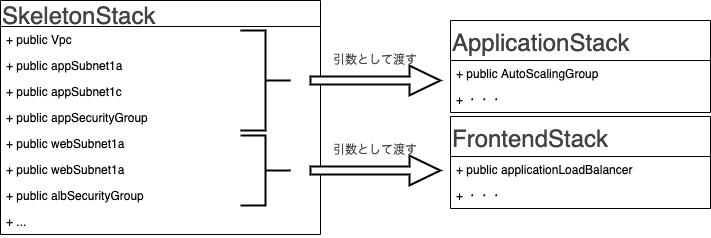

The diagram above was exported from draw.io. Its source (the exported page's mxGraphModel, read from the mxfile embedded in the PNG):
<mxGraphModel dx="2253" dy="794" grid="1" gridSize="10" guides="1" tooltips="1" connect="1" arrows="1" fold="1" page="1" pageScale="1" pageWidth="827" pageHeight="1169" math="0" shadow="0">
  <root>
    <mxCell id="UEYdj6IobY--U533dKUs-0" />
    <mxCell id="UEYdj6IobY--U533dKUs-1" parent="UEYdj6IobY--U533dKUs-0" />
    <mxCell id="N9BeYkqxATjkgyDmHzLE-0" value="SkeletonStack" style="swimlane;fontStyle=0;childLayout=stackLayout;horizontal=1;startSize=26;fillColor=none;horizontalStack=0;resizeParent=1;resizeParentMax=0;resizeLast=0;collapsible=1;marginBottom=0;fontSize=24;fontColor=#424242;align=left;" vertex="1" parent="UEYdj6IobY--U533dKUs-1">
      <mxGeometry x="-130" y="40" width="320" height="234" as="geometry" />
    </mxCell>
    <mxCell id="N9BeYkqxATjkgyDmHzLE-7" value="+ public Vpc" style="text;strokeColor=none;fillColor=none;align=left;verticalAlign=top;spacingLeft=4;spacingRight=4;overflow=hidden;rotatable=0;points=[[0,0.5],[1,0.5]];portConstraint=eastwest;" vertex="1" parent="N9BeYkqxATjkgyDmHzLE-0">
      <mxGeometry y="26" width="320" height="26" as="geometry" />
    </mxCell>
    <mxCell id="N9BeYkqxATjkgyDmHzLE-8" value="+ public appSubnet1a" style="text;strokeColor=none;fillColor=none;align=left;verticalAlign=top;spacingLeft=4;spacingRight=4;overflow=hidden;rotatable=0;points=[[0,0.5],[1,0.5]];portConstraint=eastwest;" vertex="1" parent="N9BeYkqxATjkgyDmHzLE-0">
      <mxGeometry y="52" width="320" height="26" as="geometry" />
    </mxCell>
    <mxCell id="N9BeYkqxATjkgyDmHzLE-9" value="+ public appSubnet1c" style="text;strokeColor=none;fillColor=none;align=left;verticalAlign=top;spacingLeft=4;spacingRight=4;overflow=hidden;rotatable=0;points=[[0,0.5],[1,0.5]];portConstraint=eastwest;" vertex="1" parent="N9BeYkqxATjkgyDmHzLE-0">
      <mxGeometry y="78" width="320" height="26" as="geometry" />
    </mxCell>
    <mxCell id="N9BeYkqxATjkgyDmHzLE-10" value="+ public appSecurityGroup" style="text;strokeColor=none;fillColor=none;align=left;verticalAlign=top;spacingLeft=4;spacingRight=4;overflow=hidden;rotatable=0;points=[[0,0.5],[1,0.5]];portConstraint=eastwest;" vertex="1" parent="N9BeYkqxATjkgyDmHzLE-0">
      <mxGeometry y="104" width="320" height="26" as="geometry" />
    </mxCell>
    <mxCell id="N9BeYkqxATjkgyDmHzLE-11" value="+ public webSubnet1a" style="text;strokeColor=none;fillColor=none;align=left;verticalAlign=top;spacingLeft=4;spacingRight=4;overflow=hidden;rotatable=0;points=[[0,0.5],[1,0.5]];portConstraint=eastwest;" vertex="1" parent="N9BeYkqxATjkgyDmHzLE-0">
      <mxGeometry y="130" width="320" height="26" as="geometry" />
    </mxCell>
    <mxCell id="N9BeYkqxATjkgyDmHzLE-12" value="+ public webSubnet1a" style="text;strokeColor=none;fillColor=none;align=left;verticalAlign=top;spacingLeft=4;spacingRight=4;overflow=hidden;rotatable=0;points=[[0,0.5],[1,0.5]];portConstraint=eastwest;" vertex="1" parent="N9BeYkqxATjkgyDmHzLE-0">
      <mxGeometry y="156" width="320" height="26" as="geometry" />
    </mxCell>
    <mxCell id="F_qYjk9mWZbnnedBzUpG-0" value="+ public albSecurityGroup" style="text;strokeColor=none;fillColor=none;align=left;verticalAlign=top;spacingLeft=4;spacingRight=4;overflow=hidden;rotatable=0;points=[[0,0.5],[1,0.5]];portConstraint=eastwest;" vertex="1" parent="N9BeYkqxATjkgyDmHzLE-0">
      <mxGeometry y="182" width="320" height="26" as="geometry" />
    </mxCell>
    <mxCell id="F_qYjk9mWZbnnedBzUpG-7" value="+ ..." style="text;strokeColor=none;fillColor=none;align=left;verticalAlign=top;spacingLeft=4;spacingRight=4;overflow=hidden;rotatable=0;points=[[0,0.5],[1,0.5]];portConstraint=eastwest;" vertex="1" parent="N9BeYkqxATjkgyDmHzLE-0">
      <mxGeometry y="208" width="320" height="26" as="geometry" />
    </mxCell>
    <mxCell id="N9BeYkqxATjkgyDmHzLE-1" value="ApplicationStack" style="swimlane;fontStyle=0;childLayout=stackLayout;horizontal=1;startSize=40;fillColor=none;horizontalStack=0;resizeParent=1;resizeParentMax=0;resizeLast=0;collapsible=1;marginBottom=0;fontSize=24;fontColor=#424242;align=left;" vertex="1" parent="UEYdj6IobY--U533dKUs-1">
      <mxGeometry x="320" y="60" width="260" height="92" as="geometry" />
    </mxCell>
    <mxCell id="N9BeYkqxATjkgyDmHzLE-2" value="+ public AutoScalingGroup" style="text;strokeColor=none;fillColor=none;align=left;verticalAlign=top;spacingLeft=4;spacingRight=4;overflow=hidden;rotatable=0;points=[[0,0.5],[1,0.5]];portConstraint=eastwest;" vertex="1" parent="N9BeYkqxATjkgyDmHzLE-1">
      <mxGeometry y="40" width="260" height="26" as="geometry" />
    </mxCell>
    <mxCell id="N9BeYkqxATjkgyDmHzLE-3" value="+ ・・・&#10;" style="text;strokeColor=none;fillColor=none;align=left;verticalAlign=top;spacingLeft=4;spacingRight=4;overflow=hidden;rotatable=0;points=[[0,0.5],[1,0.5]];portConstraint=eastwest;" vertex="1" parent="N9BeYkqxATjkgyDmHzLE-1">
      <mxGeometry y="66" width="260" height="26" as="geometry" />
    </mxCell>
    <mxCell id="N9BeYkqxATjkgyDmHzLE-4" value="FrontendStack" style="swimlane;fontStyle=0;childLayout=stackLayout;horizontal=1;startSize=40;fillColor=none;horizontalStack=0;resizeParent=1;resizeParentMax=0;resizeLast=0;collapsible=1;marginBottom=0;fontSize=24;fontColor=#424242;align=left;" vertex="1" parent="UEYdj6IobY--U533dKUs-1">
      <mxGeometry x="320" y="156" width="260" height="92" as="geometry" />
    </mxCell>
    <mxCell id="N9BeYkqxATjkgyDmHzLE-5" value="+ public applicationLoadBalancer" style="text;strokeColor=none;fillColor=none;align=left;verticalAlign=top;spacingLeft=4;spacingRight=4;overflow=hidden;rotatable=0;points=[[0,0.5],[1,0.5]];portConstraint=eastwest;" vertex="1" parent="N9BeYkqxATjkgyDmHzLE-4">
      <mxGeometry y="40" width="260" height="26" as="geometry" />
    </mxCell>
    <mxCell id="N9BeYkqxATjkgyDmHzLE-6" value="+ ・・・&#10;" style="text;strokeColor=none;fillColor=none;align=left;verticalAlign=top;spacingLeft=4;spacingRight=4;overflow=hidden;rotatable=0;points=[[0,0.5],[1,0.5]];portConstraint=eastwest;" vertex="1" parent="N9BeYkqxATjkgyDmHzLE-4">
      <mxGeometry y="66" width="260" height="26" as="geometry" />
    </mxCell>
    <mxCell id="F_qYjk9mWZbnnedBzUpG-1" value="" style="strokeWidth=2;html=1;shape=mxgraph.flowchart.annotation_2;align=left;labelPosition=right;pointerEvents=1;fontSize=24;fontColor=#424242;rotation=-180;" vertex="1" parent="UEYdj6IobY--U533dKUs-1">
      <mxGeometry x="110" y="70" width="50" height="100" as="geometry" />
    </mxCell>
    <mxCell id="F_qYjk9mWZbnnedBzUpG-2" value="" style="strokeWidth=2;html=1;shape=mxgraph.flowchart.annotation_2;align=left;labelPosition=right;pointerEvents=1;fontSize=24;fontColor=#424242;rotation=-180;" vertex="1" parent="UEYdj6IobY--U533dKUs-1">
      <mxGeometry x="110" y="175" width="50" height="70" as="geometry" />
    </mxCell>
    <mxCell id="F_qYjk9mWZbnnedBzUpG-3" value="" style="verticalLabelPosition=bottom;verticalAlign=top;html=1;strokeWidth=2;shape=mxgraph.arrows2.arrow;dy=0.74;dx=31;notch=0;fontSize=24;fontColor=#424242;" vertex="1" parent="UEYdj6IobY--U533dKUs-1">
      <mxGeometry x="180" y="105" width="130" height="30" as="geometry" />
    </mxCell>
    <mxCell id="F_qYjk9mWZbnnedBzUpG-4" value="" style="verticalLabelPosition=bottom;verticalAlign=top;html=1;strokeWidth=2;shape=mxgraph.arrows2.arrow;dy=0.74;dx=31;notch=0;fontSize=24;fontColor=#424242;" vertex="1" parent="UEYdj6IobY--U533dKUs-1">
      <mxGeometry x="180" y="195" width="130" height="30" as="geometry" />
    </mxCell>
    <mxCell id="F_qYjk9mWZbnnedBzUpG-5" value="&lt;font style=&quot;font-size: 12px&quot;&gt;引数として渡す&lt;/font&gt;" style="text;html=1;strokeColor=none;fillColor=none;align=center;verticalAlign=middle;whiteSpace=wrap;rounded=0;fontSize=24;fontColor=#424242;" vertex="1" parent="UEYdj6IobY--U533dKUs-1">
      <mxGeometry x="200" y="85" width="90" height="20" as="geometry" />
    </mxCell>
    <mxCell id="F_qYjk9mWZbnnedBzUpG-6" value="&lt;font style=&quot;font-size: 12px&quot;&gt;引数として渡す&lt;/font&gt;" style="text;html=1;strokeColor=none;fillColor=none;align=center;verticalAlign=middle;whiteSpace=wrap;rounded=0;fontSize=24;fontColor=#424242;" vertex="1" parent="UEYdj6IobY--U533dKUs-1">
      <mxGeometry x="200" y="175" width="90" height="20" as="geometry" />
    </mxCell>
  </root>
</mxGraphModel>